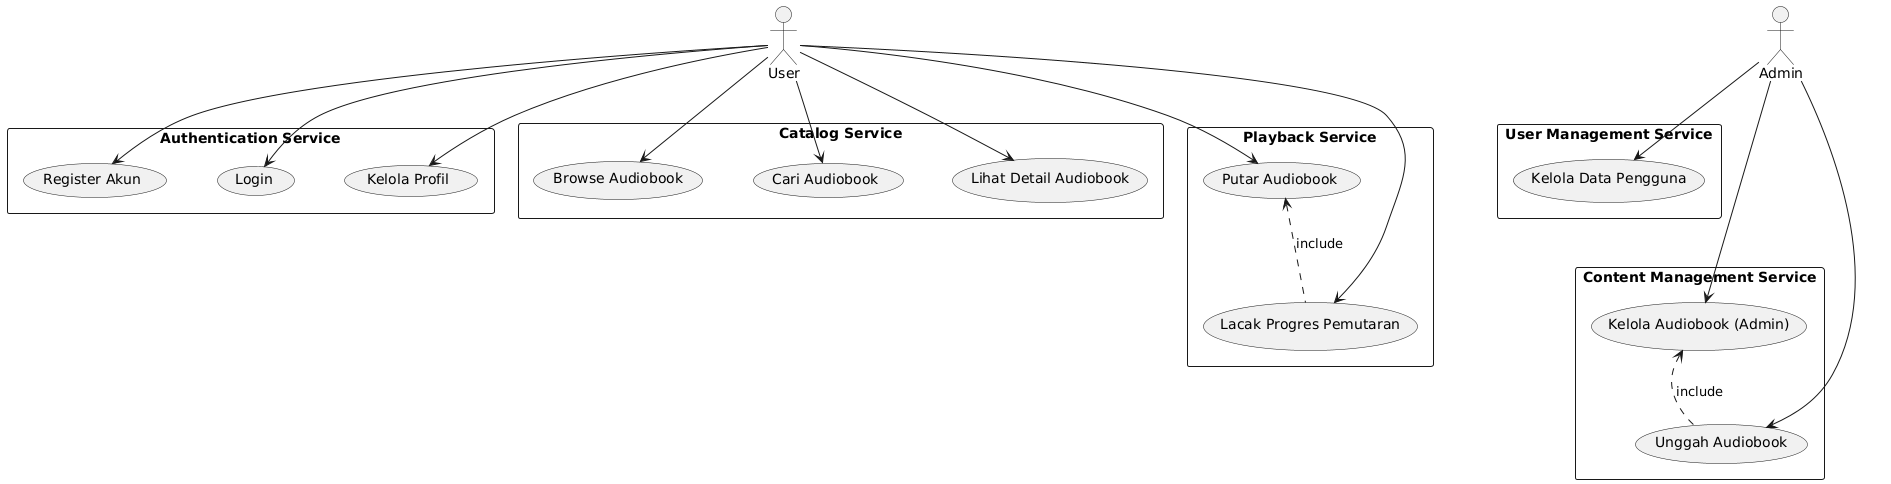

The diagram above was rendered by PlantUML. Its source (embedded in the PNG):
@startuml
top to bottom direction
skinparam nodesep 50
skinparam ranksep 50

actor "User" as user
actor "Admin" as admin

rectangle "Authentication Service" {
  usecase "Register Akun" as UC1
  usecase "Login" as UC2
  usecase "Kelola Profil" as UC3
}

rectangle "Catalog Service" {
  usecase "Browse Audiobook" as UC4
  usecase "Cari Audiobook" as UC5
  usecase "Lihat Detail Audiobook" as UC6
}

rectangle "Playback Service" {
  usecase "Putar Audiobook" as UC7
  usecase "Lacak Progres Pemutaran" as UC9
}

rectangle "User Management Service" {
  usecase "Kelola Data Pengguna" as UC15
}

rectangle "Content Management Service" {
  usecase "Kelola Audiobook (Admin)" as UC16
  usecase "Unggah Audiobook" as UC21
}

' User connections
user --> UC1
user --> UC2
user --> UC3
user --> UC4
user --> UC5
user --> UC6
user --> UC7
user --> UC9

' Admin connections
admin --> UC15
admin --> UC16
admin --> UC21

' Relationships
UC7 <.. UC9 : include
UC16 <.. UC21 : include

' Layout improvements
UC15 -[hidden]down- UC16
UC16 -[hidden]down- UC21
@enduml